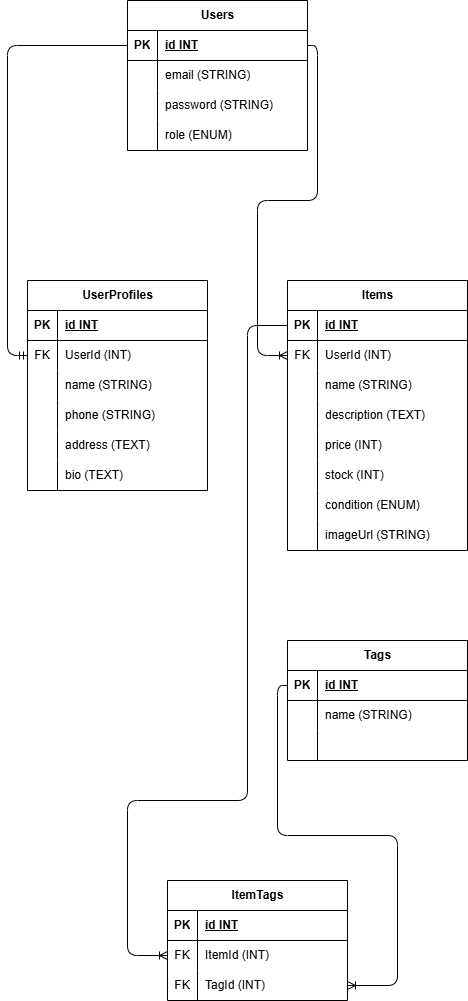

The diagram above was exported from draw.io. Its source (the exported page's mxGraphModel, read from the mxfile embedded in the PNG):
<mxGraphModel dx="846" dy="599" grid="1" gridSize="10" guides="1" tooltips="1" connect="1" arrows="1" fold="1" page="1" pageScale="1" pageWidth="850" pageHeight="1100" math="0" shadow="0">
  <root>
    <mxCell id="0" />
    <mxCell id="1" parent="0" />
    <mxCell id="6" value="Users" style="shape=table;startSize=30;container=1;collapsible=1;childLayout=tableLayout;fixedRows=1;rowLines=0;fontStyle=1;align=center;resizeLast=1;html=1;" parent="1" vertex="1">
      <mxGeometry x="200" y="40" width="180" height="150" as="geometry" />
    </mxCell>
    <mxCell id="7" value="" style="shape=tableRow;horizontal=0;startSize=0;swimlaneHead=0;swimlaneBody=0;fillColor=none;collapsible=0;dropTarget=0;points=[[0,0.5],[1,0.5]];portConstraint=eastwest;top=0;left=0;right=0;bottom=1;" parent="6" vertex="1">
      <mxGeometry y="30" width="180" height="30" as="geometry" />
    </mxCell>
    <mxCell id="8" value="PK" style="shape=partialRectangle;connectable=0;fillColor=none;top=0;left=0;bottom=0;right=0;fontStyle=1;overflow=hidden;whiteSpace=wrap;html=1;" parent="7" vertex="1">
      <mxGeometry width="30" height="30" as="geometry">
        <mxRectangle width="30" height="30" as="alternateBounds" />
      </mxGeometry>
    </mxCell>
    <mxCell id="9" value="id INT" style="shape=partialRectangle;connectable=0;fillColor=none;top=0;left=0;bottom=0;right=0;align=left;spacingLeft=6;fontStyle=5;overflow=hidden;whiteSpace=wrap;html=1;" parent="7" vertex="1">
      <mxGeometry x="30" width="150" height="30" as="geometry">
        <mxRectangle width="150" height="30" as="alternateBounds" />
      </mxGeometry>
    </mxCell>
    <mxCell id="10" value="" style="shape=tableRow;horizontal=0;startSize=0;swimlaneHead=0;swimlaneBody=0;fillColor=none;collapsible=0;dropTarget=0;points=[[0,0.5],[1,0.5]];portConstraint=eastwest;top=0;left=0;right=0;bottom=0;" parent="6" vertex="1">
      <mxGeometry y="60" width="180" height="30" as="geometry" />
    </mxCell>
    <mxCell id="11" value="" style="shape=partialRectangle;connectable=0;fillColor=none;top=0;left=0;bottom=0;right=0;editable=1;overflow=hidden;whiteSpace=wrap;html=1;" parent="10" vertex="1">
      <mxGeometry width="30" height="30" as="geometry">
        <mxRectangle width="30" height="30" as="alternateBounds" />
      </mxGeometry>
    </mxCell>
    <mxCell id="12" value="email (STRING)" style="shape=partialRectangle;connectable=0;fillColor=none;top=0;left=0;bottom=0;right=0;align=left;spacingLeft=6;overflow=hidden;whiteSpace=wrap;html=1;" parent="10" vertex="1">
      <mxGeometry x="30" width="150" height="30" as="geometry">
        <mxRectangle width="150" height="30" as="alternateBounds" />
      </mxGeometry>
    </mxCell>
    <mxCell id="13" value="" style="shape=tableRow;horizontal=0;startSize=0;swimlaneHead=0;swimlaneBody=0;fillColor=none;collapsible=0;dropTarget=0;points=[[0,0.5],[1,0.5]];portConstraint=eastwest;top=0;left=0;right=0;bottom=0;" parent="6" vertex="1">
      <mxGeometry y="90" width="180" height="30" as="geometry" />
    </mxCell>
    <mxCell id="14" value="" style="shape=partialRectangle;connectable=0;fillColor=none;top=0;left=0;bottom=0;right=0;editable=1;overflow=hidden;whiteSpace=wrap;html=1;" parent="13" vertex="1">
      <mxGeometry width="30" height="30" as="geometry">
        <mxRectangle width="30" height="30" as="alternateBounds" />
      </mxGeometry>
    </mxCell>
    <mxCell id="15" value="password (STRING)" style="shape=partialRectangle;connectable=0;fillColor=none;top=0;left=0;bottom=0;right=0;align=left;spacingLeft=6;overflow=hidden;whiteSpace=wrap;html=1;" parent="13" vertex="1">
      <mxGeometry x="30" width="150" height="30" as="geometry">
        <mxRectangle width="150" height="30" as="alternateBounds" />
      </mxGeometry>
    </mxCell>
    <mxCell id="16" value="" style="shape=tableRow;horizontal=0;startSize=0;swimlaneHead=0;swimlaneBody=0;fillColor=none;collapsible=0;dropTarget=0;points=[[0,0.5],[1,0.5]];portConstraint=eastwest;top=0;left=0;right=0;bottom=0;" parent="6" vertex="1">
      <mxGeometry y="120" width="180" height="30" as="geometry" />
    </mxCell>
    <mxCell id="17" value="" style="shape=partialRectangle;connectable=0;fillColor=none;top=0;left=0;bottom=0;right=0;editable=1;overflow=hidden;whiteSpace=wrap;html=1;" parent="16" vertex="1">
      <mxGeometry width="30" height="30" as="geometry">
        <mxRectangle width="30" height="30" as="alternateBounds" />
      </mxGeometry>
    </mxCell>
    <mxCell id="18" value="role (ENUM)" style="shape=partialRectangle;connectable=0;fillColor=none;top=0;left=0;bottom=0;right=0;align=left;spacingLeft=6;overflow=hidden;whiteSpace=wrap;html=1;" parent="16" vertex="1">
      <mxGeometry x="30" width="150" height="30" as="geometry">
        <mxRectangle width="150" height="30" as="alternateBounds" />
      </mxGeometry>
    </mxCell>
    <mxCell id="19" value="UserProfiles" style="shape=table;startSize=30;container=1;collapsible=1;childLayout=tableLayout;fixedRows=1;rowLines=0;fontStyle=1;align=center;resizeLast=1;html=1;" parent="1" vertex="1">
      <mxGeometry x="100" y="320" width="180" height="210" as="geometry" />
    </mxCell>
    <mxCell id="20" value="" style="shape=tableRow;horizontal=0;startSize=0;swimlaneHead=0;swimlaneBody=0;fillColor=none;collapsible=0;dropTarget=0;points=[[0,0.5],[1,0.5]];portConstraint=eastwest;top=0;left=0;right=0;bottom=1;" parent="19" vertex="1">
      <mxGeometry y="30" width="180" height="30" as="geometry" />
    </mxCell>
    <mxCell id="21" value="PK" style="shape=partialRectangle;connectable=0;fillColor=none;top=0;left=0;bottom=0;right=0;fontStyle=1;overflow=hidden;whiteSpace=wrap;html=1;" parent="20" vertex="1">
      <mxGeometry width="30" height="30" as="geometry">
        <mxRectangle width="30" height="30" as="alternateBounds" />
      </mxGeometry>
    </mxCell>
    <mxCell id="22" value="id INT" style="shape=partialRectangle;connectable=0;fillColor=none;top=0;left=0;bottom=0;right=0;align=left;spacingLeft=6;fontStyle=5;overflow=hidden;whiteSpace=wrap;html=1;" parent="20" vertex="1">
      <mxGeometry x="30" width="150" height="30" as="geometry">
        <mxRectangle width="150" height="30" as="alternateBounds" />
      </mxGeometry>
    </mxCell>
    <mxCell id="23" value="" style="shape=tableRow;horizontal=0;startSize=0;swimlaneHead=0;swimlaneBody=0;fillColor=none;collapsible=0;dropTarget=0;points=[[0,0.5],[1,0.5]];portConstraint=eastwest;top=0;left=0;right=0;bottom=0;" parent="19" vertex="1">
      <mxGeometry y="60" width="180" height="30" as="geometry" />
    </mxCell>
    <mxCell id="24" value="FK" style="shape=partialRectangle;connectable=0;fillColor=none;top=0;left=0;bottom=0;right=0;editable=1;overflow=hidden;whiteSpace=wrap;html=1;" parent="23" vertex="1">
      <mxGeometry width="30" height="30" as="geometry">
        <mxRectangle width="30" height="30" as="alternateBounds" />
      </mxGeometry>
    </mxCell>
    <mxCell id="25" value="UserId (INT)" style="shape=partialRectangle;connectable=0;fillColor=none;top=0;left=0;bottom=0;right=0;align=left;spacingLeft=6;overflow=hidden;whiteSpace=wrap;html=1;" parent="23" vertex="1">
      <mxGeometry x="30" width="150" height="30" as="geometry">
        <mxRectangle width="150" height="30" as="alternateBounds" />
      </mxGeometry>
    </mxCell>
    <mxCell id="26" value="" style="shape=tableRow;horizontal=0;startSize=0;swimlaneHead=0;swimlaneBody=0;fillColor=none;collapsible=0;dropTarget=0;points=[[0,0.5],[1,0.5]];portConstraint=eastwest;top=0;left=0;right=0;bottom=0;" parent="19" vertex="1">
      <mxGeometry y="90" width="180" height="30" as="geometry" />
    </mxCell>
    <mxCell id="27" value="" style="shape=partialRectangle;connectable=0;fillColor=none;top=0;left=0;bottom=0;right=0;editable=1;overflow=hidden;whiteSpace=wrap;html=1;" parent="26" vertex="1">
      <mxGeometry width="30" height="30" as="geometry">
        <mxRectangle width="30" height="30" as="alternateBounds" />
      </mxGeometry>
    </mxCell>
    <mxCell id="28" value="name (STRING)" style="shape=partialRectangle;connectable=0;fillColor=none;top=0;left=0;bottom=0;right=0;align=left;spacingLeft=6;overflow=hidden;whiteSpace=wrap;html=1;" parent="26" vertex="1">
      <mxGeometry x="30" width="150" height="30" as="geometry">
        <mxRectangle width="150" height="30" as="alternateBounds" />
      </mxGeometry>
    </mxCell>
    <mxCell id="29" value="" style="shape=tableRow;horizontal=0;startSize=0;swimlaneHead=0;swimlaneBody=0;fillColor=none;collapsible=0;dropTarget=0;points=[[0,0.5],[1,0.5]];portConstraint=eastwest;top=0;left=0;right=0;bottom=0;" parent="19" vertex="1">
      <mxGeometry y="120" width="180" height="30" as="geometry" />
    </mxCell>
    <mxCell id="30" value="" style="shape=partialRectangle;connectable=0;fillColor=none;top=0;left=0;bottom=0;right=0;editable=1;overflow=hidden;whiteSpace=wrap;html=1;" parent="29" vertex="1">
      <mxGeometry width="30" height="30" as="geometry">
        <mxRectangle width="30" height="30" as="alternateBounds" />
      </mxGeometry>
    </mxCell>
    <mxCell id="31" value="phone (STRING)" style="shape=partialRectangle;connectable=0;fillColor=none;top=0;left=0;bottom=0;right=0;align=left;spacingLeft=6;overflow=hidden;whiteSpace=wrap;html=1;" parent="29" vertex="1">
      <mxGeometry x="30" width="150" height="30" as="geometry">
        <mxRectangle width="150" height="30" as="alternateBounds" />
      </mxGeometry>
    </mxCell>
    <mxCell id="32" value="" style="shape=tableRow;horizontal=0;startSize=0;swimlaneHead=0;swimlaneBody=0;fillColor=none;collapsible=0;dropTarget=0;points=[[0,0.5],[1,0.5]];portConstraint=eastwest;top=0;left=0;right=0;bottom=0;" parent="19" vertex="1">
      <mxGeometry y="150" width="180" height="30" as="geometry" />
    </mxCell>
    <mxCell id="33" value="" style="shape=partialRectangle;connectable=0;fillColor=none;top=0;left=0;bottom=0;right=0;editable=1;overflow=hidden;whiteSpace=wrap;html=1;" parent="32" vertex="1">
      <mxGeometry width="30" height="30" as="geometry">
        <mxRectangle width="30" height="30" as="alternateBounds" />
      </mxGeometry>
    </mxCell>
    <mxCell id="34" value="address (TEXT)" style="shape=partialRectangle;connectable=0;fillColor=none;top=0;left=0;bottom=0;right=0;align=left;spacingLeft=6;overflow=hidden;whiteSpace=wrap;html=1;" parent="32" vertex="1">
      <mxGeometry x="30" width="150" height="30" as="geometry">
        <mxRectangle width="150" height="30" as="alternateBounds" />
      </mxGeometry>
    </mxCell>
    <mxCell id="35" value="" style="shape=tableRow;horizontal=0;startSize=0;swimlaneHead=0;swimlaneBody=0;fillColor=none;collapsible=0;dropTarget=0;points=[[0,0.5],[1,0.5]];portConstraint=eastwest;top=0;left=0;right=0;bottom=0;" parent="19" vertex="1">
      <mxGeometry y="180" width="180" height="30" as="geometry" />
    </mxCell>
    <mxCell id="36" value="" style="shape=partialRectangle;connectable=0;fillColor=none;top=0;left=0;bottom=0;right=0;editable=1;overflow=hidden;whiteSpace=wrap;html=1;" parent="35" vertex="1">
      <mxGeometry width="30" height="30" as="geometry">
        <mxRectangle width="30" height="30" as="alternateBounds" />
      </mxGeometry>
    </mxCell>
    <mxCell id="37" value="bio (TEXT)" style="shape=partialRectangle;connectable=0;fillColor=none;top=0;left=0;bottom=0;right=0;align=left;spacingLeft=6;overflow=hidden;whiteSpace=wrap;html=1;" parent="35" vertex="1">
      <mxGeometry x="30" width="150" height="30" as="geometry">
        <mxRectangle width="150" height="30" as="alternateBounds" />
      </mxGeometry>
    </mxCell>
    <mxCell id="38" value="Items" style="shape=table;startSize=30;container=1;collapsible=1;childLayout=tableLayout;fixedRows=1;rowLines=0;fontStyle=1;align=center;resizeLast=1;html=1;" parent="1" vertex="1">
      <mxGeometry x="360" y="320" width="180" height="270" as="geometry" />
    </mxCell>
    <mxCell id="39" value="" style="shape=tableRow;horizontal=0;startSize=0;swimlaneHead=0;swimlaneBody=0;fillColor=none;collapsible=0;dropTarget=0;points=[[0,0.5],[1,0.5]];portConstraint=eastwest;top=0;left=0;right=0;bottom=1;" parent="38" vertex="1">
      <mxGeometry y="30" width="180" height="30" as="geometry" />
    </mxCell>
    <mxCell id="40" value="PK" style="shape=partialRectangle;connectable=0;fillColor=none;top=0;left=0;bottom=0;right=0;fontStyle=1;overflow=hidden;whiteSpace=wrap;html=1;" parent="39" vertex="1">
      <mxGeometry width="30" height="30" as="geometry">
        <mxRectangle width="30" height="30" as="alternateBounds" />
      </mxGeometry>
    </mxCell>
    <mxCell id="41" value="id INT" style="shape=partialRectangle;connectable=0;fillColor=none;top=0;left=0;bottom=0;right=0;align=left;spacingLeft=6;fontStyle=5;overflow=hidden;whiteSpace=wrap;html=1;" parent="39" vertex="1">
      <mxGeometry x="30" width="150" height="30" as="geometry">
        <mxRectangle width="150" height="30" as="alternateBounds" />
      </mxGeometry>
    </mxCell>
    <mxCell id="42" value="" style="shape=tableRow;horizontal=0;startSize=0;swimlaneHead=0;swimlaneBody=0;fillColor=none;collapsible=0;dropTarget=0;points=[[0,0.5],[1,0.5]];portConstraint=eastwest;top=0;left=0;right=0;bottom=0;" parent="38" vertex="1">
      <mxGeometry y="60" width="180" height="30" as="geometry" />
    </mxCell>
    <mxCell id="43" value="FK" style="shape=partialRectangle;connectable=0;fillColor=none;top=0;left=0;bottom=0;right=0;editable=1;overflow=hidden;whiteSpace=wrap;html=1;" parent="42" vertex="1">
      <mxGeometry width="30" height="30" as="geometry">
        <mxRectangle width="30" height="30" as="alternateBounds" />
      </mxGeometry>
    </mxCell>
    <mxCell id="44" value="UserId (INT)" style="shape=partialRectangle;connectable=0;fillColor=none;top=0;left=0;bottom=0;right=0;align=left;spacingLeft=6;overflow=hidden;whiteSpace=wrap;html=1;" parent="42" vertex="1">
      <mxGeometry x="30" width="150" height="30" as="geometry">
        <mxRectangle width="150" height="30" as="alternateBounds" />
      </mxGeometry>
    </mxCell>
    <mxCell id="45" value="" style="shape=tableRow;horizontal=0;startSize=0;swimlaneHead=0;swimlaneBody=0;fillColor=none;collapsible=0;dropTarget=0;points=[[0,0.5],[1,0.5]];portConstraint=eastwest;top=0;left=0;right=0;bottom=0;" parent="38" vertex="1">
      <mxGeometry y="90" width="180" height="30" as="geometry" />
    </mxCell>
    <mxCell id="46" value="" style="shape=partialRectangle;connectable=0;fillColor=none;top=0;left=0;bottom=0;right=0;editable=1;overflow=hidden;whiteSpace=wrap;html=1;" parent="45" vertex="1">
      <mxGeometry width="30" height="30" as="geometry">
        <mxRectangle width="30" height="30" as="alternateBounds" />
      </mxGeometry>
    </mxCell>
    <mxCell id="47" value="name (STRING)" style="shape=partialRectangle;connectable=0;fillColor=none;top=0;left=0;bottom=0;right=0;align=left;spacingLeft=6;overflow=hidden;whiteSpace=wrap;html=1;" parent="45" vertex="1">
      <mxGeometry x="30" width="150" height="30" as="geometry">
        <mxRectangle width="150" height="30" as="alternateBounds" />
      </mxGeometry>
    </mxCell>
    <mxCell id="48" value="" style="shape=tableRow;horizontal=0;startSize=0;swimlaneHead=0;swimlaneBody=0;fillColor=none;collapsible=0;dropTarget=0;points=[[0,0.5],[1,0.5]];portConstraint=eastwest;top=0;left=0;right=0;bottom=0;" parent="38" vertex="1">
      <mxGeometry y="120" width="180" height="30" as="geometry" />
    </mxCell>
    <mxCell id="49" value="" style="shape=partialRectangle;connectable=0;fillColor=none;top=0;left=0;bottom=0;right=0;editable=1;overflow=hidden;whiteSpace=wrap;html=1;" parent="48" vertex="1">
      <mxGeometry width="30" height="30" as="geometry">
        <mxRectangle width="30" height="30" as="alternateBounds" />
      </mxGeometry>
    </mxCell>
    <mxCell id="50" value="description (TEXT)" style="shape=partialRectangle;connectable=0;fillColor=none;top=0;left=0;bottom=0;right=0;align=left;spacingLeft=6;overflow=hidden;whiteSpace=wrap;html=1;" parent="48" vertex="1">
      <mxGeometry x="30" width="150" height="30" as="geometry">
        <mxRectangle width="150" height="30" as="alternateBounds" />
      </mxGeometry>
    </mxCell>
    <mxCell id="51" value="" style="shape=tableRow;horizontal=0;startSize=0;swimlaneHead=0;swimlaneBody=0;fillColor=none;collapsible=0;dropTarget=0;points=[[0,0.5],[1,0.5]];portConstraint=eastwest;top=0;left=0;right=0;bottom=0;" parent="38" vertex="1">
      <mxGeometry y="150" width="180" height="30" as="geometry" />
    </mxCell>
    <mxCell id="52" value="" style="shape=partialRectangle;connectable=0;fillColor=none;top=0;left=0;bottom=0;right=0;editable=1;overflow=hidden;whiteSpace=wrap;html=1;" parent="51" vertex="1">
      <mxGeometry width="30" height="30" as="geometry">
        <mxRectangle width="30" height="30" as="alternateBounds" />
      </mxGeometry>
    </mxCell>
    <mxCell id="53" value="price (INT)" style="shape=partialRectangle;connectable=0;fillColor=none;top=0;left=0;bottom=0;right=0;align=left;spacingLeft=6;overflow=hidden;whiteSpace=wrap;html=1;" parent="51" vertex="1">
      <mxGeometry x="30" width="150" height="30" as="geometry">
        <mxRectangle width="150" height="30" as="alternateBounds" />
      </mxGeometry>
    </mxCell>
    <mxCell id="54" value="" style="shape=tableRow;horizontal=0;startSize=0;swimlaneHead=0;swimlaneBody=0;fillColor=none;collapsible=0;dropTarget=0;points=[[0,0.5],[1,0.5]];portConstraint=eastwest;top=0;left=0;right=0;bottom=0;" parent="38" vertex="1">
      <mxGeometry y="180" width="180" height="30" as="geometry" />
    </mxCell>
    <mxCell id="55" value="" style="shape=partialRectangle;connectable=0;fillColor=none;top=0;left=0;bottom=0;right=0;editable=1;overflow=hidden;whiteSpace=wrap;html=1;" parent="54" vertex="1">
      <mxGeometry width="30" height="30" as="geometry">
        <mxRectangle width="30" height="30" as="alternateBounds" />
      </mxGeometry>
    </mxCell>
    <mxCell id="56" value="stock (INT)" style="shape=partialRectangle;connectable=0;fillColor=none;top=0;left=0;bottom=0;right=0;align=left;spacingLeft=6;overflow=hidden;whiteSpace=wrap;html=1;" parent="54" vertex="1">
      <mxGeometry x="30" width="150" height="30" as="geometry">
        <mxRectangle width="150" height="30" as="alternateBounds" />
      </mxGeometry>
    </mxCell>
    <mxCell id="76" value="" style="shape=tableRow;horizontal=0;startSize=0;swimlaneHead=0;swimlaneBody=0;fillColor=none;collapsible=0;dropTarget=0;points=[[0,0.5],[1,0.5]];portConstraint=eastwest;top=0;left=0;right=0;bottom=0;" parent="38" vertex="1">
      <mxGeometry y="210" width="180" height="30" as="geometry" />
    </mxCell>
    <mxCell id="77" value="" style="shape=partialRectangle;connectable=0;fillColor=none;top=0;left=0;bottom=0;right=0;editable=1;overflow=hidden;whiteSpace=wrap;html=1;" parent="76" vertex="1">
      <mxGeometry width="30" height="30" as="geometry">
        <mxRectangle width="30" height="30" as="alternateBounds" />
      </mxGeometry>
    </mxCell>
    <mxCell id="78" value="condition (ENUM)" style="shape=partialRectangle;connectable=0;fillColor=none;top=0;left=0;bottom=0;right=0;align=left;spacingLeft=6;overflow=hidden;whiteSpace=wrap;html=1;" parent="76" vertex="1">
      <mxGeometry x="30" width="150" height="30" as="geometry">
        <mxRectangle width="150" height="30" as="alternateBounds" />
      </mxGeometry>
    </mxCell>
    <mxCell id="79" value="" style="shape=tableRow;horizontal=0;startSize=0;swimlaneHead=0;swimlaneBody=0;fillColor=none;collapsible=0;dropTarget=0;points=[[0,0.5],[1,0.5]];portConstraint=eastwest;top=0;left=0;right=0;bottom=0;" parent="38" vertex="1">
      <mxGeometry y="240" width="180" height="30" as="geometry" />
    </mxCell>
    <mxCell id="80" value="" style="shape=partialRectangle;connectable=0;fillColor=none;top=0;left=0;bottom=0;right=0;editable=1;overflow=hidden;whiteSpace=wrap;html=1;" parent="79" vertex="1">
      <mxGeometry width="30" height="30" as="geometry">
        <mxRectangle width="30" height="30" as="alternateBounds" />
      </mxGeometry>
    </mxCell>
    <mxCell id="81" value="imageUrl (STRING)" style="shape=partialRectangle;connectable=0;fillColor=none;top=0;left=0;bottom=0;right=0;align=left;spacingLeft=6;overflow=hidden;whiteSpace=wrap;html=1;" parent="79" vertex="1">
      <mxGeometry x="30" width="150" height="30" as="geometry">
        <mxRectangle width="150" height="30" as="alternateBounds" />
      </mxGeometry>
    </mxCell>
    <mxCell id="82" value="Tags" style="shape=table;startSize=30;container=1;collapsible=1;childLayout=tableLayout;fixedRows=1;rowLines=0;fontStyle=1;align=center;resizeLast=1;html=1;" parent="1" vertex="1">
      <mxGeometry x="360" y="680" width="180" height="120" as="geometry" />
    </mxCell>
    <mxCell id="83" value="" style="shape=tableRow;horizontal=0;startSize=0;swimlaneHead=0;swimlaneBody=0;fillColor=none;collapsible=0;dropTarget=0;points=[[0,0.5],[1,0.5]];portConstraint=eastwest;top=0;left=0;right=0;bottom=1;" parent="82" vertex="1">
      <mxGeometry y="30" width="180" height="30" as="geometry" />
    </mxCell>
    <mxCell id="84" value="PK" style="shape=partialRectangle;connectable=0;fillColor=none;top=0;left=0;bottom=0;right=0;fontStyle=1;overflow=hidden;whiteSpace=wrap;html=1;" parent="83" vertex="1">
      <mxGeometry width="30" height="30" as="geometry">
        <mxRectangle width="30" height="30" as="alternateBounds" />
      </mxGeometry>
    </mxCell>
    <mxCell id="85" value="id INT" style="shape=partialRectangle;connectable=0;fillColor=none;top=0;left=0;bottom=0;right=0;align=left;spacingLeft=6;fontStyle=5;overflow=hidden;whiteSpace=wrap;html=1;" parent="83" vertex="1">
      <mxGeometry x="30" width="150" height="30" as="geometry">
        <mxRectangle width="150" height="30" as="alternateBounds" />
      </mxGeometry>
    </mxCell>
    <mxCell id="86" value="" style="shape=tableRow;horizontal=0;startSize=0;swimlaneHead=0;swimlaneBody=0;fillColor=none;collapsible=0;dropTarget=0;points=[[0,0.5],[1,0.5]];portConstraint=eastwest;top=0;left=0;right=0;bottom=0;" parent="82" vertex="1">
      <mxGeometry y="60" width="180" height="30" as="geometry" />
    </mxCell>
    <mxCell id="87" value="" style="shape=partialRectangle;connectable=0;fillColor=none;top=0;left=0;bottom=0;right=0;editable=1;overflow=hidden;whiteSpace=wrap;html=1;" parent="86" vertex="1">
      <mxGeometry width="30" height="30" as="geometry">
        <mxRectangle width="30" height="30" as="alternateBounds" />
      </mxGeometry>
    </mxCell>
    <mxCell id="88" value="name (STRING)" style="shape=partialRectangle;connectable=0;fillColor=none;top=0;left=0;bottom=0;right=0;align=left;spacingLeft=6;overflow=hidden;whiteSpace=wrap;html=1;" parent="86" vertex="1">
      <mxGeometry x="30" width="150" height="30" as="geometry">
        <mxRectangle width="150" height="30" as="alternateBounds" />
      </mxGeometry>
    </mxCell>
    <mxCell id="89" value="" style="shape=tableRow;horizontal=0;startSize=0;swimlaneHead=0;swimlaneBody=0;fillColor=none;collapsible=0;dropTarget=0;points=[[0,0.5],[1,0.5]];portConstraint=eastwest;top=0;left=0;right=0;bottom=0;" parent="82" vertex="1">
      <mxGeometry y="90" width="180" height="30" as="geometry" />
    </mxCell>
    <mxCell id="90" value="" style="shape=partialRectangle;connectable=0;fillColor=none;top=0;left=0;bottom=0;right=0;editable=1;overflow=hidden;whiteSpace=wrap;html=1;" parent="89" vertex="1">
      <mxGeometry width="30" height="30" as="geometry">
        <mxRectangle width="30" height="30" as="alternateBounds" />
      </mxGeometry>
    </mxCell>
    <mxCell id="91" value="" style="shape=partialRectangle;connectable=0;fillColor=none;top=0;left=0;bottom=0;right=0;align=left;spacingLeft=6;overflow=hidden;whiteSpace=wrap;html=1;" parent="89" vertex="1">
      <mxGeometry x="30" width="150" height="30" as="geometry">
        <mxRectangle width="150" height="30" as="alternateBounds" />
      </mxGeometry>
    </mxCell>
    <mxCell id="96" value="ItemTags" style="shape=table;startSize=30;container=1;collapsible=1;childLayout=tableLayout;fixedRows=1;rowLines=0;fontStyle=1;align=center;resizeLast=1;html=1;" parent="1" vertex="1">
      <mxGeometry x="240" y="920" width="180" height="120" as="geometry" />
    </mxCell>
    <mxCell id="97" value="" style="shape=tableRow;horizontal=0;startSize=0;swimlaneHead=0;swimlaneBody=0;fillColor=none;collapsible=0;dropTarget=0;points=[[0,0.5],[1,0.5]];portConstraint=eastwest;top=0;left=0;right=0;bottom=1;" parent="96" vertex="1">
      <mxGeometry y="30" width="180" height="30" as="geometry" />
    </mxCell>
    <mxCell id="98" value="PK" style="shape=partialRectangle;connectable=0;fillColor=none;top=0;left=0;bottom=0;right=0;fontStyle=1;overflow=hidden;whiteSpace=wrap;html=1;" parent="97" vertex="1">
      <mxGeometry width="30" height="30" as="geometry">
        <mxRectangle width="30" height="30" as="alternateBounds" />
      </mxGeometry>
    </mxCell>
    <mxCell id="99" value="id INT" style="shape=partialRectangle;connectable=0;fillColor=none;top=0;left=0;bottom=0;right=0;align=left;spacingLeft=6;fontStyle=5;overflow=hidden;whiteSpace=wrap;html=1;" parent="97" vertex="1">
      <mxGeometry x="30" width="150" height="30" as="geometry">
        <mxRectangle width="150" height="30" as="alternateBounds" />
      </mxGeometry>
    </mxCell>
    <mxCell id="100" value="" style="shape=tableRow;horizontal=0;startSize=0;swimlaneHead=0;swimlaneBody=0;fillColor=none;collapsible=0;dropTarget=0;points=[[0,0.5],[1,0.5]];portConstraint=eastwest;top=0;left=0;right=0;bottom=0;" parent="96" vertex="1">
      <mxGeometry y="60" width="180" height="30" as="geometry" />
    </mxCell>
    <mxCell id="101" value="FK" style="shape=partialRectangle;connectable=0;fillColor=none;top=0;left=0;bottom=0;right=0;editable=1;overflow=hidden;whiteSpace=wrap;html=1;" parent="100" vertex="1">
      <mxGeometry width="30" height="30" as="geometry">
        <mxRectangle width="30" height="30" as="alternateBounds" />
      </mxGeometry>
    </mxCell>
    <mxCell id="102" value="ItemId (INT)" style="shape=partialRectangle;connectable=0;fillColor=none;top=0;left=0;bottom=0;right=0;align=left;spacingLeft=6;overflow=hidden;whiteSpace=wrap;html=1;" parent="100" vertex="1">
      <mxGeometry x="30" width="150" height="30" as="geometry">
        <mxRectangle width="150" height="30" as="alternateBounds" />
      </mxGeometry>
    </mxCell>
    <mxCell id="103" value="" style="shape=tableRow;horizontal=0;startSize=0;swimlaneHead=0;swimlaneBody=0;fillColor=none;collapsible=0;dropTarget=0;points=[[0,0.5],[1,0.5]];portConstraint=eastwest;top=0;left=0;right=0;bottom=0;" parent="96" vertex="1">
      <mxGeometry y="90" width="180" height="30" as="geometry" />
    </mxCell>
    <mxCell id="104" value="FK" style="shape=partialRectangle;connectable=0;fillColor=none;top=0;left=0;bottom=0;right=0;editable=1;overflow=hidden;whiteSpace=wrap;html=1;" parent="103" vertex="1">
      <mxGeometry width="30" height="30" as="geometry">
        <mxRectangle width="30" height="30" as="alternateBounds" />
      </mxGeometry>
    </mxCell>
    <mxCell id="105" value="TagId (INT)" style="shape=partialRectangle;connectable=0;fillColor=none;top=0;left=0;bottom=0;right=0;align=left;spacingLeft=6;overflow=hidden;whiteSpace=wrap;html=1;" parent="103" vertex="1">
      <mxGeometry x="30" width="150" height="30" as="geometry">
        <mxRectangle width="150" height="30" as="alternateBounds" />
      </mxGeometry>
    </mxCell>
    <mxCell id="106" style="edgeStyle=orthogonalEdgeStyle;html=1;exitX=0;exitY=0.5;exitDx=0;exitDy=0;endArrow=ERmandOne;endFill=0;entryX=0;entryY=0.5;entryDx=0;entryDy=0;" parent="1" source="7" target="23" edge="1">
      <mxGeometry relative="1" as="geometry">
        <Array as="points">
          <mxPoint x="80" y="85" />
          <mxPoint x="80" y="395" />
        </Array>
      </mxGeometry>
    </mxCell>
    <mxCell id="107" style="edgeStyle=orthogonalEdgeStyle;html=1;entryX=0;entryY=0.5;entryDx=0;entryDy=0;endArrow=ERoneToMany;endFill=0;" parent="1" source="7" target="42" edge="1">
      <mxGeometry relative="1" as="geometry">
        <Array as="points">
          <mxPoint x="390" y="85" />
          <mxPoint x="390" y="240" />
          <mxPoint x="330" y="240" />
          <mxPoint x="330" y="395" />
        </Array>
      </mxGeometry>
    </mxCell>
    <mxCell id="108" style="edgeStyle=orthogonalEdgeStyle;html=1;entryX=0;entryY=0.5;entryDx=0;entryDy=0;exitX=0;exitY=0.5;exitDx=0;exitDy=0;endArrow=ERoneToMany;endFill=0;" parent="1" source="39" target="100" edge="1">
      <mxGeometry relative="1" as="geometry">
        <mxPoint x="280" y="290" as="sourcePoint" />
        <mxPoint x="160" y="935" as="targetPoint" />
        <Array as="points">
          <mxPoint x="320" y="365" />
          <mxPoint x="320" y="840" />
          <mxPoint x="200" y="840" />
          <mxPoint x="200" y="995" />
        </Array>
      </mxGeometry>
    </mxCell>
    <mxCell id="109" style="edgeStyle=orthogonalEdgeStyle;html=1;entryX=1;entryY=0.5;entryDx=0;entryDy=0;endArrow=ERoneToMany;endFill=0;" parent="1" source="83" target="103" edge="1">
      <mxGeometry relative="1" as="geometry">
        <Array as="points">
          <mxPoint x="350" y="725" />
          <mxPoint x="350" y="875" />
          <mxPoint x="470" y="875" />
          <mxPoint x="470" y="1025" />
        </Array>
      </mxGeometry>
    </mxCell>
  </root>
</mxGraphModel>